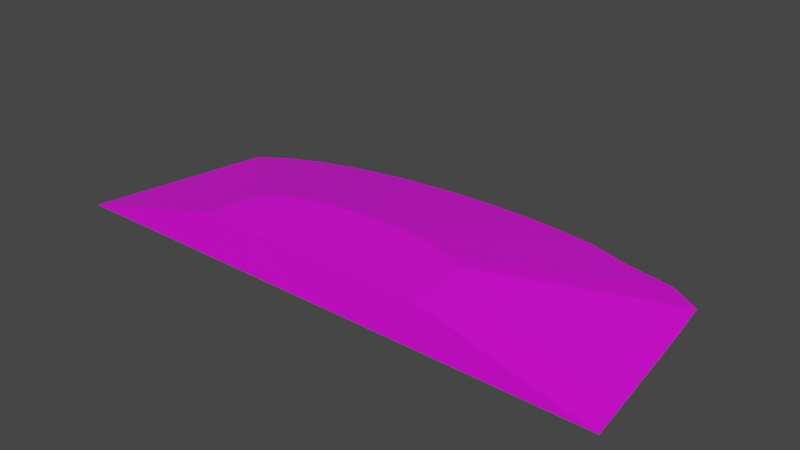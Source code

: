 # Source: terrain_Wooded_Hill_125.blend  (saved by Blender 3.0.42; exported with 4.5.12 LTS)
import bpy
from mathutils import Matrix  # noqa: F401  (used for matrix-valued properties, if any)

bpy.ops.wm.read_factory_settings(use_empty=True)
scene = bpy.context.scene
scene.name = 'Scene'

# ---- collections
col_collection = bpy.data.collections.new('Collection'); scene.collection.children.link(col_collection)

# ---- images (referenced by path relative to the original .blend; pixels are not part of the script)
import os
ASSET_DIR = os.environ.get("B2B_ASSET_DIR", "")  # directory of the original .blend (textures are referenced by path, not embedded)
HERE = os.path.dirname(os.path.abspath(__file__))  # packed textures are extracted next to this script under _unpacked/

def load_image(name, relpath, width, height, colorspace="sRGB"):
    """Load a texture the original file referenced (path relative to the .blend, or extracted next to this script)."""
    p = next((c for c in (os.path.join(HERE, relpath), os.path.join(ASSET_DIR, relpath)) if relpath and os.path.exists(c)), "")
    if p:
        img = bpy.data.images.load(p, check_existing=True)
        img.name = name
    else:  # same state as the original file: an image datablock whose file is absent (Cycles renders it pink)
        img = bpy.data.images.new(name, width, height)
        img.source = "FILE"
        img.filepath = "//" + (relpath or name)
    img.colorspace_settings.name = colorspace
    return img
img_background_jpg = load_image('background.jpg', 'background.jpg', 1024, 1024, 'sRGB')

# ---- materials (node trees are filled in below, after node groups)
mat_material_001 = bpy.data.materials.new('Material.001')
mat_material_001.use_transparent_shadow = False

# ---- material node trees
mat_material_001.use_nodes = True; mat_material_001.node_tree.nodes.clear()
_N = mat_material_001.node_tree.nodes; _L = mat_material_001.node_tree.links
n0 = _N.new('ShaderNodeBsdfPrincipled'); n0.name = 'Principled BSDF'; n0.location = (10, 300)
n0.distribution = 'GGX'
n0.subsurface_method = 'BURLEY'
n0.inputs[3].default_value = 1.45
n0.inputs[27].default_value = (0.0, 0.0, 0.0, 1.0)
n0.inputs[28].default_value = 1.0
n1 = _N.new('ShaderNodeOutputMaterial'); n1.name = 'Material Output'; n1.location = (300, 300)
n2 = _N.new('ShaderNodeTexImage'); n2.name = 'Image Texture'; n2.location = (-316, 82)
n2.image = img_background_jpg
_L.new(n0.outputs[0], n1.inputs[0])
_L.new(n2.outputs[0], n0.inputs[0])
n1.is_active_output = True

# ---- world
world_world = bpy.data.worlds.new('World'); scene.world = world_world
world_world.use_nodes = True; world_world.node_tree.nodes.clear()
_N = world_world.node_tree.nodes; _L = world_world.node_tree.links
n0 = _N.new('ShaderNodeOutputWorld'); n0.name = 'World Output'; n0.location = (300, 300)
n1 = _N.new('ShaderNodeBackground'); n1.name = 'Background'; n1.location = (10, 300)
n1.inputs[0].default_value = (0.05088, 0.05088, 0.05088, 1.0)
_L.new(n1.outputs[0], n0.inputs[0])
n0.is_active_output = True
world_world.color = (0.05088, 0.05088, 0.05088)
world_world.use_sun_shadow = False
world_world.sun_shadow_jitter_overblur = 0.0

# ---- meshes
me_cube_011 = bpy.data.meshes.new('Cube.011')
me_cube_011.from_pydata([(0.2819, 2.567, -0.2145), (1.307, 2.529, -0.2145), (2.293, 2.418, -0.2145), (3.09, 2.149, -0.1993), (3.998, 1.996, -0.2145), (4.59, 1.611, -0.1993), (4.704, 0.8086, -0.1993), (-4.573, 1.364, -0.2145), (-4.088, 1.701, -0.2145), (-3.434, 1.996, -0.2145), (-2.638, 2.238, -0.2145), (-1.729, 2.418, -0.2145), (-0.7433, 2.529, -0.2145), (5.017, -1.921, -0.2133), (-5.219, -1.921, -0.2145), (-2.027, -0.8602, 0.5729), (-1.818, -0.7155, 0.5729), (-2.235, -1.921, 0.5729), (-0.8055, -0.4072, 0.5729), (-1.196, -0.4846, 0.5729), (-0.3822, -0.3596, 0.5729), (0.05809, -0.3435, 0.5729), (-1.538, -0.5887, 0.5729), (0.9217, -0.4072, 0.5729), (1.93, -0.7342, 0.5729), (1.98, -1.083, 0.5729), (2.06, -1.921, 0.5729), (1.654, -0.5887, 0.5729), (1.279, -0.5007, 0.5729), (0.4983, -0.3596, 0.5729)], [], [(15, 17, 26, 25, 24, 27, 28, 23, 29, 21, 20, 18, 19, 22, 16), (29, 1, 0, 21), (23, 2, 1, 29), (28, 3, 2, 23), (27, 4, 3, 28), (24, 5, 4, 27), (25, 6, 5, 24), (26, 13, 6, 25), (7, 14, 17, 15), (8, 7, 15, 16), (22, 9, 8, 16), (19, 10, 9, 22), (18, 11, 10, 19), (7, 8, 9, 10, 11, 12, 0, 1, 2, 3, 4, 5, 6, 13, 14), (20, 12, 11, 18), (0, 12, 20, 21), (17, 14, 13, 26)])
_uv = me_cube_011.uv_layers.new(name='UVMap')
_uv.uv.foreach_set('vector', [0.3432, 0.3111, 0.4451, 0.2909, 0.4451, 0.7105, 0.3646, 0.7025, 0.3311, 0.6976, 0.3172, 0.6706, 0.3087, 0.634, 0.2998, 0.599, 0.2952, 0.5577, 0.2936, 0.5147, 0.2952, 0.4717, 0.2998, 0.4303, 0.3072, 0.3922, 0.3172, 0.3588, 0.3294, 0.3314, 0.2952, 0.5577, 0.003595, 0.6369, 0.0, 0.5367, 0.2936, 0.5147, 0.2998, 0.599, 0.01424, 0.7332, 0.003595, 0.6369, 0.2952, 0.5577, 0.3087, 0.634, 0.04041, 0.8111, 0.01424, 0.7332, 0.2998, 0.599, 0.3172, 0.6706, 0.0548, 0.8998, 0.04041, 0.8111, 0.3087, 0.634, 0.3311, 0.6976, 0.09204, 0.9577, 0.0548, 0.8998, 0.3172, 0.6706, 0.3646, 0.7025, 0.1691, 0.9689, 0.09204, 0.9577, 0.3311, 0.6976, 0.4451, 0.7105, 0.4309, 1.0, 0.1691, 0.9689, 0.3646, 0.7025, 0.1155, 0.06259, 0.4309, 0.0, 0.4451, 0.2909, 0.3432, 0.3111, 0.08316, 0.11, 0.1155, 0.06259, 0.3432, 0.3111, 0.3294, 0.3314, 0.3172, 0.3588, 0.0548, 0.1738, 0.08316, 0.11, 0.3294, 0.3314, 0.3072, 0.3922, 0.03153, 0.2515, 0.0548, 0.1738, 0.3172, 0.3588, 0.2998, 0.4303, 0.01424, 0.3403, 0.03153, 0.2515, 0.3072, 0.3922, 0.01292, 0.9941, 0.01231, 0.9933, 0.01177, 0.9921, 0.01133, 0.9906, 0.011, 0.989, 0.0108, 0.9872, 0.01073, 0.9853, 0.0108, 0.9834, 0.011, 0.9816, 0.01149, 0.9802, 0.01177, 0.9785, 0.01247, 0.9774, 0.01394, 0.9772, 0.01892, 0.9766, 0.01892, 0.9953, 0.2952, 0.4717, 0.003595, 0.4366, 0.01424, 0.3403, 0.2998, 0.4303, 0.0, 0.5367, 0.003595, 0.4366, 0.2952, 0.4717, 0.2936, 0.5147, 0.8836, 0.2915, 0.9605, 0.0, 0.9605, 1.0, 0.8836, 0.7111])
me_cube_011.materials.append(mat_material_001)
me_cube_011.use_remesh_fix_poles = True
me_cube_011.use_remesh_preserve_attributes = False
me_cube_011.use_paint_bone_selection = False
me_cube_011.use_paint_mask = True
me_cube_011.update()

# ---- objects
ob_terrain_wooded_hill__125 = bpy.data.objects.new('terrain Wooded Hill #125', me_cube_011)

# ---- transforms, parenting, visibility, modifiers, constraints
ob_terrain_wooded_hill__125.location = (0.0, 0.0, 0.0)

# ---- collection membership
col_collection.objects.link(ob_terrain_wooded_hill__125)

# ---- scene / render settings (as saved in the file)
scene.frame_start = 1; scene.frame_end = 250; scene.frame_set(0)
scene.render.engine = 'BLENDER_EEVEE_NEXT'
scene.cycles.use_denoising = False
scene.cycles.samples = 128
scene.cycles.sampling_pattern = 'TABULATED_SOBOL'
scene.cycles.use_adaptive_sampling = False
scene.cycles.use_light_tree = False
scene.view_settings.view_transform = 'Filmic'
bpy.context.view_layer.update()

# ---- added for rendering (the .blend has no active camera and no usable light): camera, sun
cam_auto = bpy.data.cameras.new('AutoCamera')
cam_auto.lens = 50.0
cam_auto.sensor_width = 36.0
cam_auto.clip_end = 1000.0
ob_auto_camera = bpy.data.objects.new('AutoCamera', cam_auto)
scene.collection.objects.link(ob_auto_camera)
ob_auto_camera.location = (10.2659, -12.1174, 8.4727)
ob_auto_camera.rotation_euler = (1.09748, -7.21219e-08, 0.694738)
scene.camera = ob_auto_camera
light_auto_sun = bpy.data.lights.new('AutoSun', 'SUN')
light_auto_sun.energy = 3.0
light_auto_sun.angle = 0.0523599
ob_auto_sun = bpy.data.objects.new('AutoSun', light_auto_sun)
scene.collection.objects.link(ob_auto_sun)
ob_auto_sun.rotation_euler = (0.872665, 0.174533, 0.523599)
bpy.context.view_layer.update()
